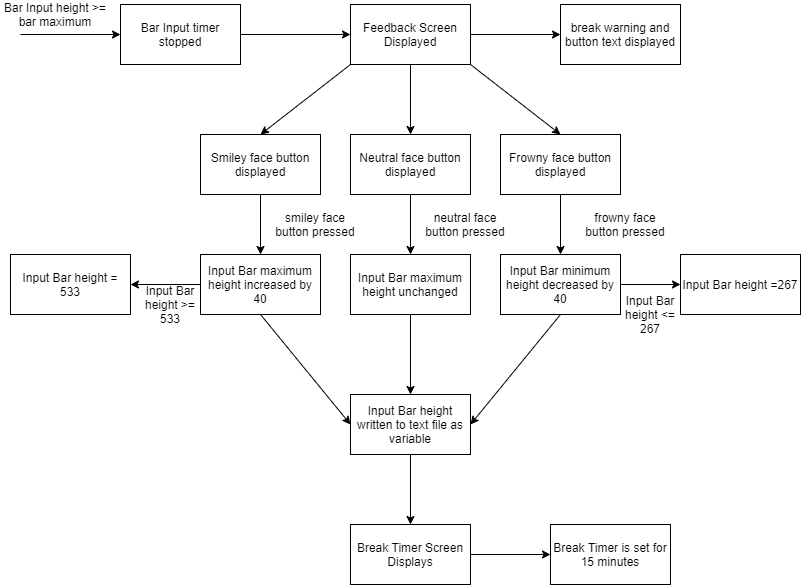

The diagram above was exported from draw.io. Its source (the exported page's mxGraphModel, read from the mxfile embedded in the PNG):
<mxGraphModel dx="1038" dy="523" grid="1" gridSize="10" guides="1" tooltips="1" connect="1" arrows="1" fold="1" page="1" pageScale="1" pageWidth="850" pageHeight="1100" math="0" shadow="0">
  <root>
    <mxCell id="0" />
    <mxCell id="1" parent="0" />
    <mxCell id="ZxZfoorUe-cOFo1RNHk1-1" value="Feedback Screen Displayed" style="rounded=0;whiteSpace=wrap;html=1;" vertex="1" parent="1">
      <mxGeometry x="360" y="20" width="120" height="60" as="geometry" />
    </mxCell>
    <mxCell id="ZxZfoorUe-cOFo1RNHk1-2" value="Bar Input timer stopped" style="rounded=0;whiteSpace=wrap;html=1;" vertex="1" parent="1">
      <mxGeometry x="130" y="20" width="120" height="60" as="geometry" />
    </mxCell>
    <mxCell id="ZxZfoorUe-cOFo1RNHk1-3" value="Smiley face button displayed" style="rounded=0;whiteSpace=wrap;html=1;" vertex="1" parent="1">
      <mxGeometry x="210" y="150" width="120" height="60" as="geometry" />
    </mxCell>
    <mxCell id="ZxZfoorUe-cOFo1RNHk1-4" value="Neutral face button displayed" style="rounded=0;whiteSpace=wrap;html=1;" vertex="1" parent="1">
      <mxGeometry x="360" y="150" width="120" height="60" as="geometry" />
    </mxCell>
    <mxCell id="ZxZfoorUe-cOFo1RNHk1-5" value="Frowny face button displayed" style="rounded=0;whiteSpace=wrap;html=1;" vertex="1" parent="1">
      <mxGeometry x="510" y="150" width="120" height="60" as="geometry" />
    </mxCell>
    <mxCell id="ZxZfoorUe-cOFo1RNHk1-6" value="break warning and button text displayed" style="rounded=0;whiteSpace=wrap;html=1;" vertex="1" parent="1">
      <mxGeometry x="570" y="20" width="120" height="60" as="geometry" />
    </mxCell>
    <mxCell id="ZxZfoorUe-cOFo1RNHk1-7" value="" style="endArrow=classic;html=1;entryX=0;entryY=0.5;entryDx=0;entryDy=0;" edge="1" parent="1" target="ZxZfoorUe-cOFo1RNHk1-2">
      <mxGeometry width="50" height="50" relative="1" as="geometry">
        <mxPoint x="30" y="50" as="sourcePoint" />
        <mxPoint x="70" y="10" as="targetPoint" />
      </mxGeometry>
    </mxCell>
    <mxCell id="ZxZfoorUe-cOFo1RNHk1-8" value="Bar Input height &amp;gt;= bar maximum" style="text;html=1;strokeColor=none;fillColor=none;align=center;verticalAlign=middle;whiteSpace=wrap;rounded=0;" vertex="1" parent="1">
      <mxGeometry x="10" y="20" width="110" height="20" as="geometry" />
    </mxCell>
    <mxCell id="ZxZfoorUe-cOFo1RNHk1-9" value="" style="endArrow=classic;html=1;entryX=0;entryY=0.5;entryDx=0;entryDy=0;exitX=1;exitY=0.5;exitDx=0;exitDy=0;" edge="1" parent="1" source="ZxZfoorUe-cOFo1RNHk1-1" target="ZxZfoorUe-cOFo1RNHk1-6">
      <mxGeometry width="50" height="50" relative="1" as="geometry">
        <mxPoint x="395" y="320" as="sourcePoint" />
        <mxPoint x="445" y="270" as="targetPoint" />
      </mxGeometry>
    </mxCell>
    <mxCell id="ZxZfoorUe-cOFo1RNHk1-10" value="" style="endArrow=classic;html=1;exitX=1;exitY=0.5;exitDx=0;exitDy=0;entryX=0;entryY=0.5;entryDx=0;entryDy=0;" edge="1" parent="1" source="ZxZfoorUe-cOFo1RNHk1-2" target="ZxZfoorUe-cOFo1RNHk1-1">
      <mxGeometry width="50" height="50" relative="1" as="geometry">
        <mxPoint x="400" y="260" as="sourcePoint" />
        <mxPoint x="450" y="210" as="targetPoint" />
      </mxGeometry>
    </mxCell>
    <mxCell id="ZxZfoorUe-cOFo1RNHk1-11" value="" style="endArrow=classic;html=1;exitX=0;exitY=1;exitDx=0;exitDy=0;entryX=0.5;entryY=0;entryDx=0;entryDy=0;" edge="1" parent="1" source="ZxZfoorUe-cOFo1RNHk1-1" target="ZxZfoorUe-cOFo1RNHk1-3">
      <mxGeometry width="50" height="50" relative="1" as="geometry">
        <mxPoint x="400" y="220" as="sourcePoint" />
        <mxPoint x="340" y="260" as="targetPoint" />
      </mxGeometry>
    </mxCell>
    <mxCell id="ZxZfoorUe-cOFo1RNHk1-12" value="" style="endArrow=classic;html=1;exitX=0.5;exitY=1;exitDx=0;exitDy=0;entryX=0.5;entryY=0;entryDx=0;entryDy=0;" edge="1" parent="1" source="ZxZfoorUe-cOFo1RNHk1-1" target="ZxZfoorUe-cOFo1RNHk1-4">
      <mxGeometry width="50" height="50" relative="1" as="geometry">
        <mxPoint x="400" y="220" as="sourcePoint" />
        <mxPoint x="450" y="170" as="targetPoint" />
      </mxGeometry>
    </mxCell>
    <mxCell id="ZxZfoorUe-cOFo1RNHk1-13" value="" style="endArrow=classic;html=1;exitX=1;exitY=1;exitDx=0;exitDy=0;entryX=0.5;entryY=0;entryDx=0;entryDy=0;" edge="1" parent="1" source="ZxZfoorUe-cOFo1RNHk1-1" target="ZxZfoorUe-cOFo1RNHk1-5">
      <mxGeometry width="50" height="50" relative="1" as="geometry">
        <mxPoint x="400" y="220" as="sourcePoint" />
        <mxPoint x="450" y="170" as="targetPoint" />
      </mxGeometry>
    </mxCell>
    <mxCell id="ZxZfoorUe-cOFo1RNHk1-14" value="Input Bar maximum height unchanged" style="rounded=0;whiteSpace=wrap;html=1;" vertex="1" parent="1">
      <mxGeometry x="360" y="270" width="120" height="60" as="geometry" />
    </mxCell>
    <mxCell id="ZxZfoorUe-cOFo1RNHk1-15" value="Input Bar maximum height increased by 40" style="rounded=0;whiteSpace=wrap;html=1;" vertex="1" parent="1">
      <mxGeometry x="210" y="270" width="120" height="60" as="geometry" />
    </mxCell>
    <mxCell id="ZxZfoorUe-cOFo1RNHk1-16" value="Input Bar minimum height decreased by 40" style="rounded=0;whiteSpace=wrap;html=1;" vertex="1" parent="1">
      <mxGeometry x="510" y="270" width="120" height="60" as="geometry" />
    </mxCell>
    <mxCell id="ZxZfoorUe-cOFo1RNHk1-17" value="" style="endArrow=classic;html=1;exitX=0.5;exitY=1;exitDx=0;exitDy=0;entryX=0.5;entryY=0;entryDx=0;entryDy=0;" edge="1" parent="1" source="ZxZfoorUe-cOFo1RNHk1-3" target="ZxZfoorUe-cOFo1RNHk1-15">
      <mxGeometry width="50" height="50" relative="1" as="geometry">
        <mxPoint x="400" y="290" as="sourcePoint" />
        <mxPoint x="450" y="240" as="targetPoint" />
      </mxGeometry>
    </mxCell>
    <mxCell id="ZxZfoorUe-cOFo1RNHk1-18" value="Input Bar height = 533" style="rounded=0;whiteSpace=wrap;html=1;" vertex="1" parent="1">
      <mxGeometry x="20" y="270" width="120" height="60" as="geometry" />
    </mxCell>
    <mxCell id="ZxZfoorUe-cOFo1RNHk1-19" value="Input Bar height =267" style="rounded=0;whiteSpace=wrap;html=1;" vertex="1" parent="1">
      <mxGeometry x="690" y="270" width="120" height="60" as="geometry" />
    </mxCell>
    <mxCell id="ZxZfoorUe-cOFo1RNHk1-22" value="Input Bar height written to text file as variable" style="rounded=0;whiteSpace=wrap;html=1;" vertex="1" parent="1">
      <mxGeometry x="360" y="410" width="120" height="60" as="geometry" />
    </mxCell>
    <mxCell id="ZxZfoorUe-cOFo1RNHk1-23" value="Break Timer Screen Displays" style="rounded=0;whiteSpace=wrap;html=1;" vertex="1" parent="1">
      <mxGeometry x="360" y="540" width="120" height="60" as="geometry" />
    </mxCell>
    <mxCell id="ZxZfoorUe-cOFo1RNHk1-24" value="Break Timer is set for 15 minutes" style="rounded=0;whiteSpace=wrap;html=1;" vertex="1" parent="1">
      <mxGeometry x="560" y="540" width="120" height="60" as="geometry" />
    </mxCell>
    <mxCell id="ZxZfoorUe-cOFo1RNHk1-25" value="" style="endArrow=classic;html=1;entryX=1;entryY=0.5;entryDx=0;entryDy=0;exitX=0;exitY=0.5;exitDx=0;exitDy=0;" edge="1" parent="1" source="ZxZfoorUe-cOFo1RNHk1-15" target="ZxZfoorUe-cOFo1RNHk1-18">
      <mxGeometry width="50" height="50" relative="1" as="geometry">
        <mxPoint x="400" y="380" as="sourcePoint" />
        <mxPoint x="450" y="330" as="targetPoint" />
      </mxGeometry>
    </mxCell>
    <mxCell id="ZxZfoorUe-cOFo1RNHk1-26" value="" style="endArrow=classic;html=1;exitX=1;exitY=0.5;exitDx=0;exitDy=0;entryX=0;entryY=0.5;entryDx=0;entryDy=0;" edge="1" parent="1" source="ZxZfoorUe-cOFo1RNHk1-16" target="ZxZfoorUe-cOFo1RNHk1-19">
      <mxGeometry width="50" height="50" relative="1" as="geometry">
        <mxPoint x="400" y="380" as="sourcePoint" />
        <mxPoint x="450" y="330" as="targetPoint" />
      </mxGeometry>
    </mxCell>
    <mxCell id="ZxZfoorUe-cOFo1RNHk1-27" value="" style="endArrow=classic;html=1;exitX=0.5;exitY=1;exitDx=0;exitDy=0;entryX=0.5;entryY=0;entryDx=0;entryDy=0;" edge="1" parent="1" source="ZxZfoorUe-cOFo1RNHk1-4" target="ZxZfoorUe-cOFo1RNHk1-14">
      <mxGeometry width="50" height="50" relative="1" as="geometry">
        <mxPoint x="400" y="370" as="sourcePoint" />
        <mxPoint x="450" y="320" as="targetPoint" />
      </mxGeometry>
    </mxCell>
    <mxCell id="ZxZfoorUe-cOFo1RNHk1-28" value="" style="endArrow=classic;html=1;exitX=0.5;exitY=1;exitDx=0;exitDy=0;entryX=0.5;entryY=0;entryDx=0;entryDy=0;" edge="1" parent="1" source="ZxZfoorUe-cOFo1RNHk1-5" target="ZxZfoorUe-cOFo1RNHk1-16">
      <mxGeometry width="50" height="50" relative="1" as="geometry">
        <mxPoint x="400" y="370" as="sourcePoint" />
        <mxPoint x="450" y="320" as="targetPoint" />
      </mxGeometry>
    </mxCell>
    <mxCell id="ZxZfoorUe-cOFo1RNHk1-29" value="smiley face button pressed" style="text;html=1;strokeColor=none;fillColor=none;align=center;verticalAlign=middle;whiteSpace=wrap;rounded=0;" vertex="1" parent="1">
      <mxGeometry x="280" y="230" width="90" height="20" as="geometry" />
    </mxCell>
    <mxCell id="ZxZfoorUe-cOFo1RNHk1-30" value="neutral face button pressed" style="text;html=1;strokeColor=none;fillColor=none;align=center;verticalAlign=middle;whiteSpace=wrap;rounded=0;" vertex="1" parent="1">
      <mxGeometry x="430" y="230" width="90" height="20" as="geometry" />
    </mxCell>
    <mxCell id="ZxZfoorUe-cOFo1RNHk1-31" value="frowny face button pressed" style="text;html=1;strokeColor=none;fillColor=none;align=center;verticalAlign=middle;whiteSpace=wrap;rounded=0;" vertex="1" parent="1">
      <mxGeometry x="590" y="230" width="90" height="20" as="geometry" />
    </mxCell>
    <mxCell id="ZxZfoorUe-cOFo1RNHk1-32" value="" style="endArrow=classic;html=1;exitX=0.5;exitY=1;exitDx=0;exitDy=0;entryX=0;entryY=0.5;entryDx=0;entryDy=0;" edge="1" parent="1" source="ZxZfoorUe-cOFo1RNHk1-15" target="ZxZfoorUe-cOFo1RNHk1-22">
      <mxGeometry width="50" height="50" relative="1" as="geometry">
        <mxPoint x="400" y="300" as="sourcePoint" />
        <mxPoint x="450" y="250" as="targetPoint" />
      </mxGeometry>
    </mxCell>
    <mxCell id="ZxZfoorUe-cOFo1RNHk1-33" value="" style="endArrow=classic;html=1;exitX=0.5;exitY=1;exitDx=0;exitDy=0;entryX=0.5;entryY=0;entryDx=0;entryDy=0;" edge="1" parent="1" source="ZxZfoorUe-cOFo1RNHk1-14" target="ZxZfoorUe-cOFo1RNHk1-22">
      <mxGeometry width="50" height="50" relative="1" as="geometry">
        <mxPoint x="400" y="300" as="sourcePoint" />
        <mxPoint x="450" y="250" as="targetPoint" />
      </mxGeometry>
    </mxCell>
    <mxCell id="ZxZfoorUe-cOFo1RNHk1-34" value="" style="endArrow=classic;html=1;exitX=0.5;exitY=1;exitDx=0;exitDy=0;entryX=1;entryY=0.5;entryDx=0;entryDy=0;" edge="1" parent="1" source="ZxZfoorUe-cOFo1RNHk1-16" target="ZxZfoorUe-cOFo1RNHk1-22">
      <mxGeometry width="50" height="50" relative="1" as="geometry">
        <mxPoint x="400" y="300" as="sourcePoint" />
        <mxPoint x="450" y="250" as="targetPoint" />
      </mxGeometry>
    </mxCell>
    <mxCell id="ZxZfoorUe-cOFo1RNHk1-35" value="" style="endArrow=classic;html=1;exitX=0.5;exitY=1;exitDx=0;exitDy=0;entryX=0.5;entryY=0;entryDx=0;entryDy=0;" edge="1" parent="1" source="ZxZfoorUe-cOFo1RNHk1-22" target="ZxZfoorUe-cOFo1RNHk1-23">
      <mxGeometry width="50" height="50" relative="1" as="geometry">
        <mxPoint x="400" y="490" as="sourcePoint" />
        <mxPoint x="450" y="440" as="targetPoint" />
      </mxGeometry>
    </mxCell>
    <mxCell id="ZxZfoorUe-cOFo1RNHk1-36" value="" style="endArrow=classic;html=1;entryX=0;entryY=0.5;entryDx=0;entryDy=0;exitX=1;exitY=0.5;exitDx=0;exitDy=0;" edge="1" parent="1" source="ZxZfoorUe-cOFo1RNHk1-23" target="ZxZfoorUe-cOFo1RNHk1-24">
      <mxGeometry width="50" height="50" relative="1" as="geometry">
        <mxPoint x="400" y="480" as="sourcePoint" />
        <mxPoint x="450" y="430" as="targetPoint" />
      </mxGeometry>
    </mxCell>
    <mxCell id="ZxZfoorUe-cOFo1RNHk1-37" value="Input Bar height &amp;gt;= 533" style="text;html=1;strokeColor=none;fillColor=none;align=center;verticalAlign=middle;whiteSpace=wrap;rounded=0;" vertex="1" parent="1">
      <mxGeometry x="150" y="310" width="60" height="20" as="geometry" />
    </mxCell>
    <mxCell id="ZxZfoorUe-cOFo1RNHk1-38" value="Input Bar height &amp;lt;= 267" style="text;html=1;strokeColor=none;fillColor=none;align=center;verticalAlign=middle;whiteSpace=wrap;rounded=0;" vertex="1" parent="1">
      <mxGeometry x="630" y="320" width="60" height="20" as="geometry" />
    </mxCell>
  </root>
</mxGraphModel>